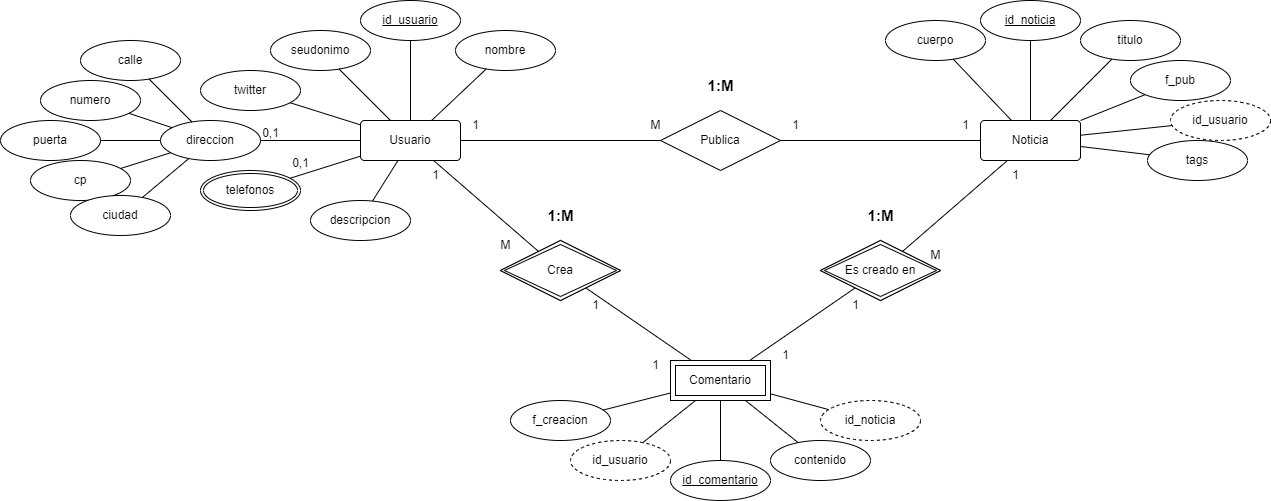

The diagram above was exported from draw.io. Its source (the exported page's mxGraphModel, read from the mxfile embedded in the PNG):
<mxGraphModel dx="1877" dy="1798" grid="1" gridSize="10" guides="1" tooltips="1" connect="1" arrows="1" fold="1" page="1" pageScale="1" pageWidth="827" pageHeight="1169" math="0" shadow="0">
  <root>
    <mxCell id="0" />
    <mxCell id="1" parent="0" />
    <mxCell id="FF_FCY-PENQ9lfOtSrVL-5" style="edgeStyle=orthogonalEdgeStyle;rounded=0;orthogonalLoop=1;jettySize=auto;html=1;entryX=0;entryY=0.5;entryDx=0;entryDy=0;endArrow=none;endFill=0;" parent="1" source="FF_FCY-PENQ9lfOtSrVL-1" target="FF_FCY-PENQ9lfOtSrVL-4" edge="1">
      <mxGeometry relative="1" as="geometry" />
    </mxCell>
    <mxCell id="FF_FCY-PENQ9lfOtSrVL-1" value="Usuario" style="rounded=1;arcSize=10;whiteSpace=wrap;html=1;align=center;" parent="1" vertex="1">
      <mxGeometry x="40" y="80" width="100" height="40" as="geometry" />
    </mxCell>
    <mxCell id="FF_FCY-PENQ9lfOtSrVL-6" style="edgeStyle=orthogonalEdgeStyle;rounded=0;orthogonalLoop=1;jettySize=auto;html=1;entryX=1;entryY=0.5;entryDx=0;entryDy=0;endArrow=none;endFill=0;" parent="1" source="FF_FCY-PENQ9lfOtSrVL-2" target="FF_FCY-PENQ9lfOtSrVL-4" edge="1">
      <mxGeometry relative="1" as="geometry" />
    </mxCell>
    <mxCell id="FF_FCY-PENQ9lfOtSrVL-2" value="Noticia" style="rounded=1;arcSize=10;whiteSpace=wrap;html=1;align=center;" parent="1" vertex="1">
      <mxGeometry x="660" y="80" width="100" height="40" as="geometry" />
    </mxCell>
    <mxCell id="FF_FCY-PENQ9lfOtSrVL-7" style="rounded=0;orthogonalLoop=1;jettySize=auto;html=1;endArrow=none;endFill=0;" parent="1" source="FF_FCY-PENQ9lfOtSrVL-3" target="FF_FCY-PENQ9lfOtSrVL-8" edge="1">
      <mxGeometry relative="1" as="geometry" />
    </mxCell>
    <mxCell id="FF_FCY-PENQ9lfOtSrVL-3" value="Comentario" style="rounded=1;arcSize=10;whiteSpace=wrap;html=1;align=center;gradientColor=none;" parent="1" vertex="1">
      <mxGeometry x="350" y="320" width="100" height="40" as="geometry" />
    </mxCell>
    <mxCell id="FF_FCY-PENQ9lfOtSrVL-4" value="Publica" style="shape=rhombus;perimeter=rhombusPerimeter;whiteSpace=wrap;html=1;align=center;" parent="1" vertex="1">
      <mxGeometry x="340" y="70" width="120" height="60" as="geometry" />
    </mxCell>
    <mxCell id="FF_FCY-PENQ9lfOtSrVL-8" value="Crea" style="shape=rhombus;perimeter=rhombusPerimeter;whiteSpace=wrap;html=1;align=center;" parent="1" vertex="1">
      <mxGeometry x="180" y="200" width="120" height="60" as="geometry" />
    </mxCell>
    <mxCell id="FF_FCY-PENQ9lfOtSrVL-10" style="rounded=0;orthogonalLoop=1;jettySize=auto;html=1;endArrow=none;endFill=0;" parent="1" source="FF_FCY-PENQ9lfOtSrVL-1" target="FF_FCY-PENQ9lfOtSrVL-8" edge="1">
      <mxGeometry relative="1" as="geometry" />
    </mxCell>
    <mxCell id="FF_FCY-PENQ9lfOtSrVL-11" value="Es creado en" style="shape=rhombus;perimeter=rhombusPerimeter;whiteSpace=wrap;html=1;align=center;" parent="1" vertex="1">
      <mxGeometry x="500" y="200" width="120" height="60" as="geometry" />
    </mxCell>
    <mxCell id="FF_FCY-PENQ9lfOtSrVL-12" style="rounded=0;orthogonalLoop=1;jettySize=auto;html=1;endArrow=none;endFill=0;" parent="1" source="FF_FCY-PENQ9lfOtSrVL-3" target="FF_FCY-PENQ9lfOtSrVL-11" edge="1">
      <mxGeometry relative="1" as="geometry">
        <mxPoint x="460" y="313" as="sourcePoint" />
        <mxPoint x="354" y="240" as="targetPoint" />
      </mxGeometry>
    </mxCell>
    <mxCell id="FF_FCY-PENQ9lfOtSrVL-13" style="rounded=0;orthogonalLoop=1;jettySize=auto;html=1;endArrow=none;endFill=0;" parent="1" source="FF_FCY-PENQ9lfOtSrVL-2" target="FF_FCY-PENQ9lfOtSrVL-11" edge="1">
      <mxGeometry relative="1" as="geometry">
        <mxPoint x="445" y="330" as="sourcePoint" />
        <mxPoint x="572" y="256" as="targetPoint" />
      </mxGeometry>
    </mxCell>
    <mxCell id="FF_FCY-PENQ9lfOtSrVL-14" value="&lt;b&gt;&lt;font style=&quot;font-size: 15px;&quot;&gt;1:M&lt;/font&gt;&lt;/b&gt;" style="text;html=1;align=center;verticalAlign=middle;resizable=0;points=[];autosize=1;strokeColor=none;fillColor=none;" parent="1" vertex="1">
      <mxGeometry x="215" y="160" width="50" height="30" as="geometry" />
    </mxCell>
    <mxCell id="FF_FCY-PENQ9lfOtSrVL-15" value="&lt;b&gt;&lt;font style=&quot;font-size: 15px;&quot;&gt;1:M&lt;/font&gt;&lt;/b&gt;" style="text;html=1;align=center;verticalAlign=middle;resizable=0;points=[];autosize=1;strokeColor=none;fillColor=none;" parent="1" vertex="1">
      <mxGeometry x="535" y="160" width="50" height="30" as="geometry" />
    </mxCell>
    <mxCell id="FF_FCY-PENQ9lfOtSrVL-16" value="&lt;b&gt;&lt;font style=&quot;font-size: 15px;&quot;&gt;1:M&lt;/font&gt;&lt;/b&gt;" style="text;html=1;align=center;verticalAlign=middle;resizable=0;points=[];autosize=1;strokeColor=none;fillColor=none;" parent="1" vertex="1">
      <mxGeometry x="375" y="30" width="50" height="30" as="geometry" />
    </mxCell>
    <mxCell id="FF_FCY-PENQ9lfOtSrVL-17" value="1" style="text;html=1;align=center;verticalAlign=middle;resizable=0;points=[];autosize=1;strokeColor=none;fillColor=none;" parent="1" vertex="1">
      <mxGeometry x="630" y="70" width="30" height="30" as="geometry" />
    </mxCell>
    <mxCell id="FF_FCY-PENQ9lfOtSrVL-18" value="1" style="text;html=1;align=center;verticalAlign=middle;resizable=0;points=[];autosize=1;strokeColor=none;fillColor=none;" parent="1" vertex="1">
      <mxGeometry x="460" y="70" width="30" height="30" as="geometry" />
    </mxCell>
    <mxCell id="FF_FCY-PENQ9lfOtSrVL-19" value="1" style="text;html=1;align=center;verticalAlign=middle;resizable=0;points=[];autosize=1;strokeColor=none;fillColor=none;" parent="1" vertex="1">
      <mxGeometry x="140" y="70" width="30" height="30" as="geometry" />
    </mxCell>
    <mxCell id="FF_FCY-PENQ9lfOtSrVL-20" value="M" style="text;html=1;align=center;verticalAlign=middle;resizable=0;points=[];autosize=1;strokeColor=none;fillColor=none;" parent="1" vertex="1">
      <mxGeometry x="320" y="70" width="30" height="30" as="geometry" />
    </mxCell>
    <mxCell id="FF_FCY-PENQ9lfOtSrVL-21" value="1" style="text;html=1;align=center;verticalAlign=middle;resizable=0;points=[];autosize=1;strokeColor=none;fillColor=none;" parent="1" vertex="1">
      <mxGeometry x="100" y="120" width="30" height="30" as="geometry" />
    </mxCell>
    <mxCell id="FF_FCY-PENQ9lfOtSrVL-22" value="M" style="text;html=1;align=center;verticalAlign=middle;resizable=0;points=[];autosize=1;strokeColor=none;fillColor=none;" parent="1" vertex="1">
      <mxGeometry x="170" y="190" width="30" height="30" as="geometry" />
    </mxCell>
    <mxCell id="FF_FCY-PENQ9lfOtSrVL-23" value="1" style="text;html=1;align=center;verticalAlign=middle;resizable=0;points=[];autosize=1;strokeColor=none;fillColor=none;" parent="1" vertex="1">
      <mxGeometry x="320" y="310" width="30" height="30" as="geometry" />
    </mxCell>
    <mxCell id="FF_FCY-PENQ9lfOtSrVL-24" value="1" style="text;html=1;align=center;verticalAlign=middle;resizable=0;points=[];autosize=1;strokeColor=none;fillColor=none;" parent="1" vertex="1">
      <mxGeometry x="260" y="250" width="30" height="30" as="geometry" />
    </mxCell>
    <mxCell id="FF_FCY-PENQ9lfOtSrVL-25" value="1" style="text;html=1;align=center;verticalAlign=middle;resizable=0;points=[];autosize=1;strokeColor=none;fillColor=none;" parent="1" vertex="1">
      <mxGeometry x="450" y="300" width="30" height="30" as="geometry" />
    </mxCell>
    <mxCell id="FF_FCY-PENQ9lfOtSrVL-26" value="1" style="text;html=1;align=center;verticalAlign=middle;resizable=0;points=[];autosize=1;strokeColor=none;fillColor=none;" parent="1" vertex="1">
      <mxGeometry x="520" y="250" width="30" height="30" as="geometry" />
    </mxCell>
    <mxCell id="FF_FCY-PENQ9lfOtSrVL-27" value="1" style="text;html=1;align=center;verticalAlign=middle;resizable=0;points=[];autosize=1;strokeColor=none;fillColor=none;" parent="1" vertex="1">
      <mxGeometry x="680" y="120" width="30" height="30" as="geometry" />
    </mxCell>
    <mxCell id="FF_FCY-PENQ9lfOtSrVL-28" value="M" style="text;html=1;align=center;verticalAlign=middle;resizable=0;points=[];autosize=1;strokeColor=none;fillColor=none;" parent="1" vertex="1">
      <mxGeometry x="600" y="200" width="30" height="30" as="geometry" />
    </mxCell>
    <mxCell id="gn16MxUttB2OXR2LWRRc-1" value="id_usuario" style="ellipse;whiteSpace=wrap;html=1;align=center;fontStyle=4;" parent="1" vertex="1">
      <mxGeometry x="40" y="-40" width="100" height="40" as="geometry" />
    </mxCell>
    <mxCell id="gn16MxUttB2OXR2LWRRc-2" value="id_comentario" style="ellipse;whiteSpace=wrap;html=1;align=center;fontStyle=4;" parent="1" vertex="1">
      <mxGeometry x="350" y="420" width="100" height="40" as="geometry" />
    </mxCell>
    <mxCell id="gn16MxUttB2OXR2LWRRc-3" value="id_noticia" style="ellipse;whiteSpace=wrap;html=1;align=center;fontStyle=4;" parent="1" vertex="1">
      <mxGeometry x="660" y="-40" width="100" height="40" as="geometry" />
    </mxCell>
    <mxCell id="gn16MxUttB2OXR2LWRRc-4" value="contenido" style="ellipse;whiteSpace=wrap;html=1;align=center;" parent="1" vertex="1">
      <mxGeometry x="450" y="400" width="100" height="40" as="geometry" />
    </mxCell>
    <mxCell id="gn16MxUttB2OXR2LWRRc-5" value="id_usuario" style="ellipse;whiteSpace=wrap;html=1;align=center;dashed=1;" parent="1" vertex="1">
      <mxGeometry x="250" y="400" width="100" height="40" as="geometry" />
    </mxCell>
    <mxCell id="gn16MxUttB2OXR2LWRRc-6" value="nombre" style="ellipse;whiteSpace=wrap;html=1;align=center;" parent="1" vertex="1">
      <mxGeometry x="135" y="-10" width="100" height="40" as="geometry" />
    </mxCell>
    <mxCell id="gn16MxUttB2OXR2LWRRc-7" value="seudonimo" style="ellipse;whiteSpace=wrap;html=1;align=center;" parent="1" vertex="1">
      <mxGeometry x="-50" y="-10" width="100" height="40" as="geometry" />
    </mxCell>
    <mxCell id="gn16MxUttB2OXR2LWRRc-8" value="twitter" style="ellipse;whiteSpace=wrap;html=1;align=center;" parent="1" vertex="1">
      <mxGeometry x="-120" y="30" width="100" height="40" as="geometry" />
    </mxCell>
    <mxCell id="gn16MxUttB2OXR2LWRRc-9" value="descripcion" style="ellipse;whiteSpace=wrap;html=1;align=center;" parent="1" vertex="1">
      <mxGeometry x="-10" y="160" width="100" height="40" as="geometry" />
    </mxCell>
    <mxCell id="gn16MxUttB2OXR2LWRRc-10" value="direccion" style="ellipse;whiteSpace=wrap;html=1;align=center;" parent="1" vertex="1">
      <mxGeometry x="-160" y="80" width="100" height="40" as="geometry" />
    </mxCell>
    <mxCell id="gn16MxUttB2OXR2LWRRc-12" value="telefonos" style="ellipse;shape=doubleEllipse;margin=3;whiteSpace=wrap;html=1;align=center;" parent="1" vertex="1">
      <mxGeometry x="-120" y="130" width="100" height="40" as="geometry" />
    </mxCell>
    <mxCell id="gn16MxUttB2OXR2LWRRc-14" value="0,1" style="text;html=1;align=center;verticalAlign=middle;resizable=0;points=[];autosize=1;strokeColor=none;fillColor=none;" parent="1" vertex="1">
      <mxGeometry x="-70" y="78" width="40" height="30" as="geometry" />
    </mxCell>
    <mxCell id="gn16MxUttB2OXR2LWRRc-15" value="0,1" style="text;html=1;align=center;verticalAlign=middle;resizable=0;points=[];autosize=1;strokeColor=none;fillColor=none;" parent="1" vertex="1">
      <mxGeometry x="-40" y="108" width="40" height="30" as="geometry" />
    </mxCell>
    <mxCell id="gn16MxUttB2OXR2LWRRc-16" value="" style="endArrow=none;html=1;rounded=0;" parent="1" source="gn16MxUttB2OXR2LWRRc-6" target="FF_FCY-PENQ9lfOtSrVL-1" edge="1">
      <mxGeometry width="50" height="50" relative="1" as="geometry">
        <mxPoint x="100" y="150" as="sourcePoint" />
        <mxPoint x="150" y="100" as="targetPoint" />
      </mxGeometry>
    </mxCell>
    <mxCell id="gn16MxUttB2OXR2LWRRc-17" value="" style="endArrow=none;html=1;rounded=0;" parent="1" source="gn16MxUttB2OXR2LWRRc-1" target="FF_FCY-PENQ9lfOtSrVL-1" edge="1">
      <mxGeometry width="50" height="50" relative="1" as="geometry">
        <mxPoint x="176" y="38" as="sourcePoint" />
        <mxPoint x="121" y="90" as="targetPoint" />
      </mxGeometry>
    </mxCell>
    <mxCell id="gn16MxUttB2OXR2LWRRc-18" value="" style="endArrow=none;html=1;rounded=0;" parent="1" source="gn16MxUttB2OXR2LWRRc-7" target="FF_FCY-PENQ9lfOtSrVL-1" edge="1">
      <mxGeometry width="50" height="50" relative="1" as="geometry">
        <mxPoint x="100" y="10" as="sourcePoint" />
        <mxPoint x="100" y="90" as="targetPoint" />
      </mxGeometry>
    </mxCell>
    <mxCell id="gn16MxUttB2OXR2LWRRc-19" value="" style="endArrow=none;html=1;rounded=0;" parent="1" source="gn16MxUttB2OXR2LWRRc-8" target="FF_FCY-PENQ9lfOtSrVL-1" edge="1">
      <mxGeometry width="50" height="50" relative="1" as="geometry">
        <mxPoint x="29" y="39" as="sourcePoint" />
        <mxPoint x="80" y="90" as="targetPoint" />
      </mxGeometry>
    </mxCell>
    <mxCell id="gn16MxUttB2OXR2LWRRc-20" value="" style="endArrow=none;html=1;rounded=0;" parent="1" source="gn16MxUttB2OXR2LWRRc-10" target="FF_FCY-PENQ9lfOtSrVL-1" edge="1">
      <mxGeometry width="50" height="50" relative="1" as="geometry">
        <mxPoint x="-20" y="72" as="sourcePoint" />
        <mxPoint x="50" y="94" as="targetPoint" />
      </mxGeometry>
    </mxCell>
    <mxCell id="gn16MxUttB2OXR2LWRRc-21" value="" style="endArrow=none;html=1;rounded=0;" parent="1" source="gn16MxUttB2OXR2LWRRc-12" target="FF_FCY-PENQ9lfOtSrVL-1" edge="1">
      <mxGeometry width="50" height="50" relative="1" as="geometry">
        <mxPoint x="-50" y="110" as="sourcePoint" />
        <mxPoint x="50" y="110" as="targetPoint" />
      </mxGeometry>
    </mxCell>
    <mxCell id="gn16MxUttB2OXR2LWRRc-22" value="" style="endArrow=none;html=1;rounded=0;" parent="1" source="gn16MxUttB2OXR2LWRRc-9" target="FF_FCY-PENQ9lfOtSrVL-1" edge="1">
      <mxGeometry width="50" height="50" relative="1" as="geometry">
        <mxPoint x="-20" y="148" as="sourcePoint" />
        <mxPoint x="50" y="126" as="targetPoint" />
      </mxGeometry>
    </mxCell>
    <mxCell id="gn16MxUttB2OXR2LWRRc-23" value="f_creacion" style="ellipse;whiteSpace=wrap;html=1;align=center;" parent="1" vertex="1">
      <mxGeometry x="190" y="360" width="100" height="40" as="geometry" />
    </mxCell>
    <mxCell id="gn16MxUttB2OXR2LWRRc-24" value="id_noticia" style="ellipse;whiteSpace=wrap;html=1;align=center;dashed=1;" parent="1" vertex="1">
      <mxGeometry x="500" y="360" width="100" height="40" as="geometry" />
    </mxCell>
    <mxCell id="gn16MxUttB2OXR2LWRRc-25" value="calle" style="ellipse;whiteSpace=wrap;html=1;align=center;" parent="1" vertex="1">
      <mxGeometry x="-240" width="100" height="40" as="geometry" />
    </mxCell>
    <mxCell id="gn16MxUttB2OXR2LWRRc-26" value="numero" style="ellipse;whiteSpace=wrap;html=1;align=center;" parent="1" vertex="1">
      <mxGeometry x="-280" y="40" width="100" height="40" as="geometry" />
    </mxCell>
    <mxCell id="gn16MxUttB2OXR2LWRRc-27" value="puerta" style="ellipse;whiteSpace=wrap;html=1;align=center;" parent="1" vertex="1">
      <mxGeometry x="-320" y="80" width="100" height="40" as="geometry" />
    </mxCell>
    <mxCell id="gn16MxUttB2OXR2LWRRc-28" value="cp" style="ellipse;whiteSpace=wrap;html=1;align=center;" parent="1" vertex="1">
      <mxGeometry x="-290" y="120" width="100" height="40" as="geometry" />
    </mxCell>
    <mxCell id="gn16MxUttB2OXR2LWRRc-29" value="ciudad" style="ellipse;whiteSpace=wrap;html=1;align=center;" parent="1" vertex="1">
      <mxGeometry x="-250" y="155" width="100" height="40" as="geometry" />
    </mxCell>
    <mxCell id="gn16MxUttB2OXR2LWRRc-30" value="" style="endArrow=none;html=1;rounded=0;" parent="1" source="gn16MxUttB2OXR2LWRRc-25" target="gn16MxUttB2OXR2LWRRc-10" edge="1">
      <mxGeometry width="50" height="50" relative="1" as="geometry">
        <mxPoint x="-110" y="150" as="sourcePoint" />
        <mxPoint x="-60" y="100" as="targetPoint" />
      </mxGeometry>
    </mxCell>
    <mxCell id="gn16MxUttB2OXR2LWRRc-31" value="" style="endArrow=none;html=1;rounded=0;" parent="1" source="gn16MxUttB2OXR2LWRRc-26" target="gn16MxUttB2OXR2LWRRc-10" edge="1">
      <mxGeometry width="50" height="50" relative="1" as="geometry">
        <mxPoint x="-161" y="49" as="sourcePoint" />
        <mxPoint x="-119" y="91" as="targetPoint" />
      </mxGeometry>
    </mxCell>
    <mxCell id="gn16MxUttB2OXR2LWRRc-32" value="" style="endArrow=none;html=1;rounded=0;" parent="1" source="gn16MxUttB2OXR2LWRRc-27" target="gn16MxUttB2OXR2LWRRc-10" edge="1">
      <mxGeometry width="50" height="50" relative="1" as="geometry">
        <mxPoint x="-182" y="83" as="sourcePoint" />
        <mxPoint x="-138" y="97" as="targetPoint" />
      </mxGeometry>
    </mxCell>
    <mxCell id="gn16MxUttB2OXR2LWRRc-33" value="" style="endArrow=none;html=1;rounded=0;" parent="1" source="gn16MxUttB2OXR2LWRRc-28" target="gn16MxUttB2OXR2LWRRc-10" edge="1">
      <mxGeometry width="50" height="50" relative="1" as="geometry">
        <mxPoint x="-210" y="110" as="sourcePoint" />
        <mxPoint x="-150" y="110" as="targetPoint" />
      </mxGeometry>
    </mxCell>
    <mxCell id="gn16MxUttB2OXR2LWRRc-34" value="" style="endArrow=none;html=1;rounded=0;" parent="1" source="gn16MxUttB2OXR2LWRRc-29" target="gn16MxUttB2OXR2LWRRc-10" edge="1">
      <mxGeometry width="50" height="50" relative="1" as="geometry">
        <mxPoint x="-190" y="138" as="sourcePoint" />
        <mxPoint x="-140" y="122" as="targetPoint" />
      </mxGeometry>
    </mxCell>
    <mxCell id="gn16MxUttB2OXR2LWRRc-35" value="" style="endArrow=none;html=1;rounded=0;" parent="1" source="gn16MxUttB2OXR2LWRRc-23" target="FF_FCY-PENQ9lfOtSrVL-3" edge="1">
      <mxGeometry width="50" height="50" relative="1" as="geometry">
        <mxPoint x="235" y="349" as="sourcePoint" />
        <mxPoint x="281" y="310" as="targetPoint" />
      </mxGeometry>
    </mxCell>
    <mxCell id="gn16MxUttB2OXR2LWRRc-36" value="" style="endArrow=none;html=1;rounded=0;" parent="1" source="gn16MxUttB2OXR2LWRRc-5" target="FF_FCY-PENQ9lfOtSrVL-3" edge="1">
      <mxGeometry width="50" height="50" relative="1" as="geometry">
        <mxPoint x="293" y="380" as="sourcePoint" />
        <mxPoint x="360" y="363" as="targetPoint" />
      </mxGeometry>
    </mxCell>
    <mxCell id="gn16MxUttB2OXR2LWRRc-37" value="" style="endArrow=none;html=1;rounded=0;" parent="1" source="gn16MxUttB2OXR2LWRRc-2" target="FF_FCY-PENQ9lfOtSrVL-3" edge="1">
      <mxGeometry width="50" height="50" relative="1" as="geometry">
        <mxPoint x="332" y="412" as="sourcePoint" />
        <mxPoint x="385" y="370" as="targetPoint" />
      </mxGeometry>
    </mxCell>
    <mxCell id="gn16MxUttB2OXR2LWRRc-38" value="" style="endArrow=none;html=1;rounded=0;" parent="1" source="gn16MxUttB2OXR2LWRRc-4" target="FF_FCY-PENQ9lfOtSrVL-3" edge="1">
      <mxGeometry width="50" height="50" relative="1" as="geometry">
        <mxPoint x="410" y="430" as="sourcePoint" />
        <mxPoint x="410" y="370" as="targetPoint" />
      </mxGeometry>
    </mxCell>
    <mxCell id="gn16MxUttB2OXR2LWRRc-39" value="" style="endArrow=none;html=1;rounded=0;" parent="1" source="gn16MxUttB2OXR2LWRRc-24" target="FF_FCY-PENQ9lfOtSrVL-3" edge="1">
      <mxGeometry width="50" height="50" relative="1" as="geometry">
        <mxPoint x="488" y="412" as="sourcePoint" />
        <mxPoint x="435" y="370" as="targetPoint" />
      </mxGeometry>
    </mxCell>
    <mxCell id="gn16MxUttB2OXR2LWRRc-40" value="titulo" style="ellipse;whiteSpace=wrap;html=1;align=center;" parent="1" vertex="1">
      <mxGeometry x="760" y="-20" width="100" height="40" as="geometry" />
    </mxCell>
    <mxCell id="gn16MxUttB2OXR2LWRRc-41" value="cuerpo" style="ellipse;whiteSpace=wrap;html=1;align=center;" parent="1" vertex="1">
      <mxGeometry x="565" y="-20" width="100" height="40" as="geometry" />
    </mxCell>
    <mxCell id="gn16MxUttB2OXR2LWRRc-42" value="f_pub" style="ellipse;whiteSpace=wrap;html=1;align=center;" parent="1" vertex="1">
      <mxGeometry x="810" y="20" width="100" height="40" as="geometry" />
    </mxCell>
    <mxCell id="gn16MxUttB2OXR2LWRRc-44" value="" style="endArrow=none;html=1;rounded=0;" parent="1" source="FF_FCY-PENQ9lfOtSrVL-2" target="gn16MxUttB2OXR2LWRRc-41" edge="1">
      <mxGeometry width="50" height="50" relative="1" as="geometry">
        <mxPoint x="698" y="53" as="sourcePoint" />
        <mxPoint x="640" y="37" as="targetPoint" />
      </mxGeometry>
    </mxCell>
    <mxCell id="gn16MxUttB2OXR2LWRRc-45" value="" style="endArrow=none;html=1;rounded=0;" parent="1" source="FF_FCY-PENQ9lfOtSrVL-2" target="gn16MxUttB2OXR2LWRRc-3" edge="1">
      <mxGeometry width="50" height="50" relative="1" as="geometry">
        <mxPoint x="701" y="90" as="sourcePoint" />
        <mxPoint x="643" y="29" as="targetPoint" />
      </mxGeometry>
    </mxCell>
    <mxCell id="gn16MxUttB2OXR2LWRRc-46" value="" style="endArrow=none;html=1;rounded=0;" parent="1" source="FF_FCY-PENQ9lfOtSrVL-2" target="gn16MxUttB2OXR2LWRRc-40" edge="1">
      <mxGeometry width="50" height="50" relative="1" as="geometry">
        <mxPoint x="720" y="90" as="sourcePoint" />
        <mxPoint x="720" y="10" as="targetPoint" />
      </mxGeometry>
    </mxCell>
    <mxCell id="gn16MxUttB2OXR2LWRRc-47" value="" style="endArrow=none;html=1;rounded=0;" parent="1" source="FF_FCY-PENQ9lfOtSrVL-2" target="gn16MxUttB2OXR2LWRRc-42" edge="1">
      <mxGeometry width="50" height="50" relative="1" as="geometry">
        <mxPoint x="740" y="90" as="sourcePoint" />
        <mxPoint x="801" y="29" as="targetPoint" />
      </mxGeometry>
    </mxCell>
    <mxCell id="gn16MxUttB2OXR2LWRRc-48" value="Comentario" style="shape=ext;margin=3;double=1;whiteSpace=wrap;html=1;align=center;" parent="1" vertex="1">
      <mxGeometry x="350" y="320" width="100" height="40" as="geometry" />
    </mxCell>
    <mxCell id="gn16MxUttB2OXR2LWRRc-49" value="Crea" style="shape=rhombus;double=1;perimeter=rhombusPerimeter;whiteSpace=wrap;html=1;align=center;" parent="1" vertex="1">
      <mxGeometry x="180" y="200" width="120" height="60" as="geometry" />
    </mxCell>
    <mxCell id="gn16MxUttB2OXR2LWRRc-50" value="Es creado en" style="shape=rhombus;double=1;perimeter=rhombusPerimeter;whiteSpace=wrap;html=1;align=center;" parent="1" vertex="1">
      <mxGeometry x="500" y="200" width="120" height="60" as="geometry" />
    </mxCell>
    <mxCell id="A_L_V4QzvsxTcMXn8Y6o-1" value="id_usuario" style="ellipse;whiteSpace=wrap;html=1;align=center;dashed=1;" vertex="1" parent="1">
      <mxGeometry x="850" y="60" width="100" height="40" as="geometry" />
    </mxCell>
    <mxCell id="A_L_V4QzvsxTcMXn8Y6o-2" value="tags" style="ellipse;whiteSpace=wrap;html=1;align=center;" vertex="1" parent="1">
      <mxGeometry x="827" y="100" width="100" height="40" as="geometry" />
    </mxCell>
    <mxCell id="A_L_V4QzvsxTcMXn8Y6o-3" value="" style="endArrow=none;html=1;rounded=0;" edge="1" parent="1" source="FF_FCY-PENQ9lfOtSrVL-2" target="A_L_V4QzvsxTcMXn8Y6o-1">
      <mxGeometry width="50" height="50" relative="1" as="geometry">
        <mxPoint x="770" y="90" as="sourcePoint" />
        <mxPoint x="835" y="64" as="targetPoint" />
      </mxGeometry>
    </mxCell>
    <mxCell id="A_L_V4QzvsxTcMXn8Y6o-4" value="" style="endArrow=none;html=1;rounded=0;" edge="1" parent="1" source="FF_FCY-PENQ9lfOtSrVL-2" target="A_L_V4QzvsxTcMXn8Y6o-2">
      <mxGeometry width="50" height="50" relative="1" as="geometry">
        <mxPoint x="770" y="105" as="sourcePoint" />
        <mxPoint x="862" y="95" as="targetPoint" />
      </mxGeometry>
    </mxCell>
  </root>
</mxGraphModel>